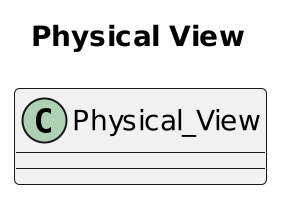

The diagram above was rendered by PlantUML. Its source (embedded in the PNG):
@startuml
scale 2
title "Physical View"
class Physical_View {
}
@enduml